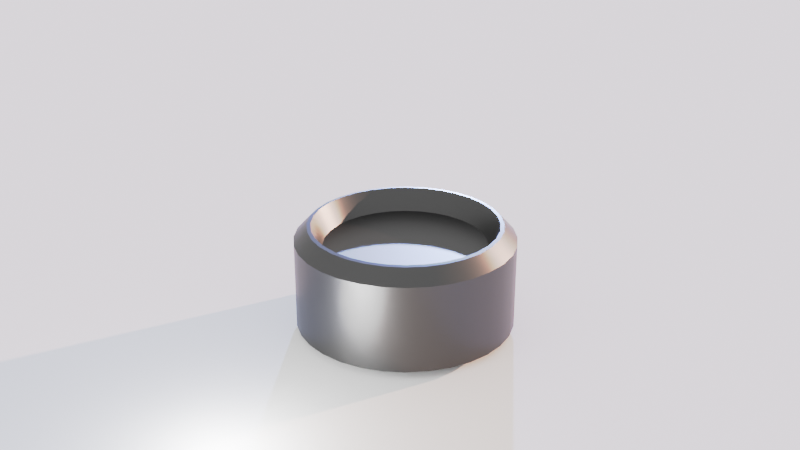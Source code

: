 # Source: chip_simple_cylinder.blend  (saved by Blender 3.3.6; exported with 4.5.12 LTS)
import bpy
from mathutils import Matrix  # noqa: F401  (used for matrix-valued properties, if any)

bpy.ops.wm.read_factory_settings(use_empty=True)
scene = bpy.context.scene
scene.name = 'Scene'

# ---- collections
col_collection = bpy.data.collections.new('Collection'); scene.collection.children.link(col_collection)

# ---- materials (node trees are filled in below, after node groups)
mat_metal = bpy.data.materials.new('Metal')
mat_metal.use_transparent_shadow = False

# ---- node groups
ng_auto_smooth = bpy.data.node_groups.new('Auto Smooth', 'GeometryNodeTree')
_s = ng_auto_smooth.interface.new_socket(name='Geometry', in_out='OUTPUT', socket_type='NodeSocketGeometry')
_s = ng_auto_smooth.interface.new_socket(name='Geometry', in_out='INPUT', socket_type='NodeSocketGeometry')
_s = ng_auto_smooth.interface.new_socket(name='Angle', in_out='INPUT', socket_type='NodeSocketFloat')
_s.subtype = 'ANGLE'
_s.min_value = 0.0
_s.max_value = 3.142
ng_auto_smooth.is_modifier = True
_N = ng_auto_smooth.nodes; _L = ng_auto_smooth.links
n0 = _N.new('NodeGroupOutput'); n0.name = 'Group Output'; n0.location = (480, -100)
n1 = _N.new('NodeGroupInput'); n1.name = 'Group Input'; n1.location = (-420, -300)
n2 = _N.new('NodeGroupInput'); n2.name = 'Group Input.001'; n2.location = (-60, -100)
n3 = _N.new('GeometryNodeSetShadeSmooth'); n3.name = 'Set Shade Smooth'; n3.location = (120, -100)
n3.domain = 'EDGE'
n4 = _N.new('GeometryNodeSetShadeSmooth'); n4.name = 'Set Shade Smooth.001'; n4.location = (300, -100)
n5 = _N.new('GeometryNodeInputMeshEdgeAngle'); n5.name = 'Edge Angle'; n5.location = (-420, -220)
n6 = _N.new('GeometryNodeInputEdgeSmooth'); n6.name = 'Is Edge Smooth'; n6.location = (-60, -160)
n7 = _N.new('GeometryNodeInputShadeSmooth'); n7.name = 'Is Face Smooth'; n7.location = (-240, -340)
n8 = _N.new('FunctionNodeBooleanMath'); n8.name = 'Boolean Math'; n8.location = (-60, -220)
n9 = _N.new('FunctionNodeCompare'); n9.name = 'Compare'; n9.location = (-240, -180)
n9.operation = 'LESS_EQUAL'
_L.new(n5.outputs[0], n9.inputs[0])
_L.new(n4.outputs[0], n0.inputs[0])
_L.new(n1.outputs[1], n9.inputs[1])
_L.new(n9.outputs[0], n8.inputs[0])
_L.new(n7.outputs[0], n8.inputs[1])
_L.new(n2.outputs[0], n3.inputs[0])
_L.new(n6.outputs[0], n3.inputs[1])
_L.new(n3.outputs[0], n4.inputs[0])
_L.new(n8.outputs[0], n3.inputs[2])
n0.is_active_output = True

# ---- material node trees
mat_metal.use_nodes = True; mat_metal.node_tree.nodes.clear()
_N = mat_metal.node_tree.nodes; _L = mat_metal.node_tree.links
n0 = _N.new('ShaderNodeBsdfPrincipled'); n0.name = 'Principled BSDF'; n0.location = (10, 300)
n0.distribution = 'GGX'
n0.subsurface_method = 'RANDOM_WALK_SKIN'
n0.inputs[0].default_value = (0.1065, 0.1065, 0.1065, 1.0)
n0.inputs[1].default_value = 1.0
n0.inputs[2].default_value = 0.4
n0.inputs[3].default_value = 1.45
n0.inputs[27].default_value = (0.0, 0.0, 0.0, 1.0)
n0.inputs[28].default_value = 1.0
n1 = _N.new('ShaderNodeOutputMaterial'); n1.name = 'Material Output'; n1.location = (300, 300)
_L.new(n0.outputs[0], n1.inputs[0])
n1.is_active_output = True

# ---- world
world_world = bpy.data.worlds.new('World'); scene.world = world_world
world_world.use_nodes = True; world_world.node_tree.nodes.clear()
_N = world_world.node_tree.nodes; _L = world_world.node_tree.links
n0 = _N.new('ShaderNodeOutputWorld'); n0.name = 'World Output'; n0.location = (300, 300)
n1 = _N.new('ShaderNodeBackground'); n1.name = 'Background'; n1.location = (10, 300)
n1.inputs[0].default_value = (1.0, 1.0, 1.0, 1.0)
_L.new(n1.outputs[0], n0.inputs[0])
n0.is_active_output = True
world_world.color = (1.0, 1.0, 1.0)
world_world.use_sun_shadow = False
world_world.sun_shadow_jitter_overblur = 0.0

# ---- cameras
cam_camera_001 = bpy.data.cameras.new('Camera.001')

# ---- lights
light_orangesun = bpy.data.lights.new('OrangeSun', 'SUN')
light_orangesun.color = (1.0, 0.5821, 0.4429)
light_orangesun.transmission_factor = 0.0
light_orangesun.angle = 0.01745
light_orangesun.shadow_soft_size = 0.125
light_sun_001 = bpy.data.lights.new('Sun.001', 'SUN')
light_sun_001.color = (0.3459, 0.4728, 1.0)
light_sun_001.transmission_factor = 0.0
light_sun_001.angle = 0.01745
light_sun_001.shadow_soft_size = 0.125
light_point = bpy.data.lights.new('Point', 'POINT')
light_point.transmission_factor = 0.0
light_point.energy = 100.0
light_point.shadow_soft_size = 0.25
light_point.shadow_maximum_resolution = 0.006
light_point.use_absolute_resolution = True

# ---- meshes
me_cylinder_001 = bpy.data.meshes.new('Cylinder.001')
me_cylinder_001.from_pydata([(9.551e-10, 0.3414, 0.0), (7.871e-10, 0.3517, 0.4), (0.0666, 0.3348, 0.0), (0.06861, 0.3449, 0.4), (0.1306, 0.3154, 0.0), (0.1346, 0.3249, 0.4), (0.1897, 0.2839, 0.0), (0.1954, 0.2924, 0.4), (0.2414, 0.2414, 0.0), (0.2487, 0.2487, 0.4), (0.2839, 0.1897, 0.0), (0.2924, 0.1954, 0.4), (0.3154, 0.1306, 0.0), (0.3249, 0.1346, 0.4), (0.3348, 0.0666, 0.0), (0.3449, 0.06861, 0.4), (0.3414, -2.729e-10, 0.0), (0.3517, -2.249e-10, 0.4), (0.3348, -0.0666, 0.0), (0.3449, -0.06861, 0.4), (0.3154, -0.1306, 0.0), (0.3249, -0.1346, 0.4), (0.2839, -0.1897, 0.0), (0.2924, -0.1954, 0.4), (0.2414, -0.2414, 0.0), (0.2487, -0.2487, 0.4), (0.1897, -0.2839, 0.0), (0.1954, -0.2924, 0.4), (0.1306, -0.3154, 0.0), (0.1346, -0.3249, 0.4), (0.0666, -0.3348, 0.0), (0.06861, -0.3449, 0.4), (9.551e-10, -0.3414, 0.0), (7.871e-10, -0.3517, 0.4), (-0.0666, -0.3348, 0.0), (-0.06861, -0.3449, 0.4), (-0.1306, -0.3154, 0.0), (-0.1346, -0.3249, 0.4), (-0.1897, -0.2839, 0.0), (-0.1954, -0.2924, 0.4), (-0.2414, -0.2414, 0.0), (-0.2487, -0.2487, 0.4), (-0.2839, -0.1897, 0.0), (-0.2924, -0.1954, 0.4), (-0.3154, -0.1306, 0.0), (-0.3249, -0.1346, 0.4), (-0.3348, -0.0666, 0.0), (-0.3449, -0.06861, 0.4), (-0.3414, -2.729e-10, 0.0), (-0.3517, -2.249e-10, 0.4), (-0.3348, 0.0666, 0.0), (-0.3449, 0.06861, 0.4), (-0.3154, 0.1306, 0.0), (-0.3249, 0.1346, 0.4), (-0.2839, 0.1897, 0.0), (-0.2924, 0.1954, 0.4), (-0.2414, 0.2414, 0.0), (-0.2487, 0.2487, 0.4), (-0.1897, 0.2839, 0.0), (-0.1954, 0.2924, 0.4), (-0.1306, 0.3154, 0.0), (-0.1346, 0.3249, 0.4), (-0.0666, 0.3348, 0.0), (-0.06861, 0.3449, 0.4), (0.0, 0.4, 0.3492), (0.07804, 0.3923, 0.3492), (0.1531, 0.3696, 0.3492), (0.2222, 0.3326, 0.3492), (0.2828, 0.2828, 0.3492), (0.3326, 0.2222, 0.3492), (0.3696, 0.1531, 0.3492), (0.3923, 0.07804, 0.3492), (0.4, 0.0, 0.3492), (0.3923, -0.07804, 0.3492), (0.3696, -0.1531, 0.3492), (0.3326, -0.2222, 0.3492), (0.2828, -0.2828, 0.3492), (0.2222, -0.3326, 0.3492), (0.1531, -0.3696, 0.3492), (0.07804, -0.3923, 0.3492), (0.0, -0.4, 0.3492), (-0.07804, -0.3923, 0.3492), (-0.1531, -0.3696, 0.3492), (-0.2222, -0.3326, 0.3492), (-0.2828, -0.2828, 0.3492), (-0.3326, -0.2222, 0.3492), (-0.3696, -0.1531, 0.3492), (-0.3923, -0.07804, 0.3492), (-0.4, 0.0, 0.3492), (-0.3923, 0.07804, 0.3492), (-0.3696, 0.1531, 0.3492), (-0.3326, 0.2222, 0.3492), (-0.2828, 0.2828, 0.3492), (-0.2222, 0.3326, 0.3492), (-0.1531, 0.3696, 0.3492), (-0.07804, 0.3923, 0.3492), (0.05795, 0.2913, 0.3222), (5.286e-10, 0.297, 0.3222), (0.1137, 0.2744, 0.3222), (0.165, 0.247, 0.3222), (0.21, 0.21, 0.3222), (0.247, 0.165, 0.3222), (0.2744, 0.1137, 0.3222), (0.2913, 0.05795, 0.3222), (0.297, 6.787e-10, 0.3222), (0.2913, -0.05795, 0.3222), (0.2744, -0.1137, 0.3222), (0.247, -0.165, 0.3222), (0.21, -0.21, 0.3222), (0.165, -0.247, 0.3222), (0.1137, -0.2744, 0.3222), (0.05795, -0.2913, 0.3222), (5.286e-10, -0.297, 0.3222), (-0.05795, -0.2913, 0.3222), (-0.1137, -0.2744, 0.3222), (-0.165, -0.247, 0.3222), (-0.21, -0.21, 0.3222), (-0.247, -0.165, 0.3222), (-0.2744, -0.1137, 0.3222), (-0.2913, -0.05795, 0.3222), (-0.297, 6.787e-10, 0.3222), (-0.2913, 0.05795, 0.3222), (-0.2744, 0.1137, 0.3222), (-0.247, 0.165, 0.3222), (-0.21, 0.21, 0.3222), (-0.165, 0.247, 0.3222), (-0.1137, 0.2744, 0.3222), (-0.05795, 0.2913, 0.3222), (0.07804, 0.3923, 0.03124), (0.1531, 0.3696, 0.03124), (0.2222, 0.3326, 0.03124), (0.2828, 0.2828, 0.03124), (0.3326, 0.2222, 0.03124), (0.3696, 0.1531, 0.03124), (0.3923, 0.07804, 0.03124), (0.4, 0.0, 0.03124), (0.3923, -0.07804, 0.03124), (0.3696, -0.1531, 0.03124), (0.3326, -0.2222, 0.03124), (0.2828, -0.2828, 0.03124), (0.2222, -0.3326, 0.03124), (0.1531, -0.3696, 0.03124), (0.07804, -0.3923, 0.03124), (0.0, -0.4, 0.03124), (-0.07804, -0.3923, 0.03124), (-0.1531, -0.3696, 0.03124), (-0.2222, -0.3326, 0.03124), (-0.2828, -0.2828, 0.03124), (-0.3326, -0.2222, 0.03124), (-0.3696, -0.1531, 0.03124), (-0.3923, -0.07804, 0.03124), (-0.4, 0.0, 0.03124), (-0.3923, 0.07804, 0.03124), (-0.3696, 0.1531, 0.03124), (-0.3326, 0.2222, 0.03124), (-0.2828, 0.2828, 0.03124), (-0.2222, 0.3326, 0.03124), (-0.1531, 0.3696, 0.03124), (-0.07804, 0.3923, 0.03124), (0.0, 0.4, 0.03124), (0.3376, 8.125e-12, 0.4019), (0.3311, -0.06586, 0.4019), (-0.06586, -0.3311, 0.4019), (-0.1292, -0.3119, 0.4019), (-0.3119, 0.1292, 0.4019), (-0.2807, 0.1876, 0.4019), (0.2387, 0.2387, 0.4019), (0.2807, 0.1876, 0.4019), (0.1876, -0.2807, 0.4019), (0.1292, -0.3119, 0.4019), (-0.3119, -0.1292, 0.4019), (-0.3311, -0.06586, 0.4019), (7.204e-10, 0.3376, 0.4019), (0.06586, 0.3311, 0.4019), (-0.06586, 0.3311, 0.4019), (0.3119, -0.1292, 0.4019), (-0.1876, -0.2807, 0.4019), (-0.2387, 0.2387, 0.4019), (0.3119, 0.1292, 0.4019), (0.06586, -0.3311, 0.4019), (-0.3376, 8.125e-12, 0.4019), (0.1292, 0.3119, 0.4019), (0.2807, -0.1876, 0.4019), (-0.2387, -0.2387, 0.4019), (-0.1876, 0.2807, 0.4019), (0.3311, 0.06586, 0.4019), (7.204e-10, -0.3376, 0.4019), (-0.3311, 0.06586, 0.4019), (0.1876, 0.2807, 0.4019), (0.2387, -0.2387, 0.4019), (-0.2807, -0.1876, 0.4019), (-0.1292, 0.3119, 0.4019)], [], [(64, 1, 3, 65), (65, 3, 5, 66), (66, 5, 7, 67), (67, 7, 9, 68), (68, 9, 11, 69), (69, 11, 13, 70), (70, 13, 15, 71), (71, 15, 17, 72), (72, 17, 19, 73), (73, 19, 21, 74), (74, 21, 23, 75), (75, 23, 25, 76), (76, 25, 27, 77), (77, 27, 29, 78), (78, 29, 31, 79), (79, 31, 33, 80), (80, 33, 35, 81), (81, 35, 37, 82), (82, 37, 39, 83), (83, 39, 41, 84), (84, 41, 43, 85), (85, 43, 45, 86), (86, 45, 47, 87), (87, 47, 49, 88), (88, 49, 51, 89), (89, 51, 53, 90), (90, 53, 55, 91), (91, 55, 57, 92), (92, 57, 59, 93), (93, 59, 61, 94), (161, 160, 104, 105), (94, 61, 63, 95), (95, 63, 1, 64), (0, 2, 4, 6, 8, 10, 12, 14, 16, 18, 20, 22, 24, 26, 28, 30, 32, 34, 36, 38, 40, 42, 44, 46, 48, 50, 52, 54, 56, 58, 60, 62), (158, 95, 64, 159), (157, 94, 95, 158), (156, 93, 94, 157), (155, 92, 93, 156), (154, 91, 92, 155), (153, 90, 91, 154), (152, 89, 90, 153), (151, 88, 89, 152), (150, 87, 88, 151), (149, 86, 87, 150), (148, 85, 86, 149), (147, 84, 85, 148), (146, 83, 84, 147), (145, 82, 83, 146), (144, 81, 82, 145), (143, 80, 81, 144), (142, 79, 80, 143), (141, 78, 79, 142), (140, 77, 78, 141), (139, 76, 77, 140), (138, 75, 76, 139), (137, 74, 75, 138), (136, 73, 74, 137), (135, 72, 73, 136), (134, 71, 72, 135), (133, 70, 71, 134), (132, 69, 70, 133), (131, 68, 69, 132), (130, 67, 68, 131), (129, 66, 67, 130), (128, 65, 66, 129), (159, 64, 65, 128), (96, 97, 127, 126, 125, 124, 123, 122, 121, 120, 119, 118, 117, 116, 115, 114, 113, 112, 111, 110, 109, 108, 107, 106, 105, 104, 103, 102, 101, 100, 99, 98), (163, 162, 113, 114), (165, 164, 122, 123), (167, 166, 100, 101), (169, 168, 109, 110), (171, 170, 118, 119), (173, 172, 97, 96), (172, 174, 127, 97), (175, 161, 105, 106), (176, 163, 114, 115), (177, 165, 123, 124), (178, 167, 101, 102), (179, 169, 110, 111), (180, 171, 119, 120), (181, 173, 96, 98), (182, 175, 106, 107), (183, 176, 115, 116), (184, 177, 124, 125), (185, 178, 102, 103), (186, 179, 111, 112), (187, 180, 120, 121), (188, 181, 98, 99), (189, 182, 107, 108), (190, 183, 116, 117), (191, 184, 125, 126), (160, 185, 103, 104), (162, 186, 112, 113), (164, 187, 121, 122), (166, 188, 99, 100), (168, 189, 108, 109), (170, 190, 117, 118), (174, 191, 126, 127), (0, 159, 128, 2), (2, 128, 129, 4), (4, 129, 130, 6), (6, 130, 131, 8), (8, 131, 132, 10), (10, 132, 133, 12), (12, 133, 134, 14), (14, 134, 135, 16), (16, 135, 136, 18), (18, 136, 137, 20), (20, 137, 138, 22), (22, 138, 139, 24), (24, 139, 140, 26), (26, 140, 141, 28), (28, 141, 142, 30), (30, 142, 143, 32), (32, 143, 144, 34), (34, 144, 145, 36), (36, 145, 146, 38), (38, 146, 147, 40), (40, 147, 148, 42), (42, 148, 149, 44), (44, 149, 150, 46), (46, 150, 151, 48), (48, 151, 152, 50), (50, 152, 153, 52), (52, 153, 154, 54), (54, 154, 155, 56), (56, 155, 156, 58), (58, 156, 157, 60), (60, 157, 158, 62), (62, 158, 159, 0), (63, 61, 191, 174), (45, 43, 190, 170), (27, 25, 189, 168), (9, 7, 188, 166), (53, 51, 187, 164), (35, 33, 186, 162), (17, 15, 185, 160), (61, 59, 184, 191), (43, 41, 183, 190), (25, 23, 182, 189), (7, 5, 181, 188), (51, 49, 180, 187), (33, 31, 179, 186), (15, 13, 178, 185), (59, 57, 177, 184), (41, 39, 176, 183), (23, 21, 175, 182), (5, 3, 173, 181), (49, 47, 171, 180), (31, 29, 169, 179), (13, 11, 167, 178), (57, 55, 165, 177), (39, 37, 163, 176), (21, 19, 161, 175), (1, 63, 174, 172), (3, 1, 172, 173), (47, 45, 170, 171), (29, 27, 168, 169), (11, 9, 166, 167), (55, 53, 164, 165), (37, 35, 162, 163), (19, 17, 160, 161)])
me_cylinder_001.polygons.foreach_set('use_smooth', [True] * 162)
_uv = me_cylinder_001.uv_layers.new(name='UVMap')
_uv.uv.foreach_set('vector', [1.0, 0.9365, 1.0, 1.0, 0.9688, 1.0, 0.9688, 0.9365, 0.9688, 0.9365, 0.9688, 1.0, 0.9375, 1.0, 0.9375, 0.9365, 0.9375, 0.9365, 0.9375, 1.0, 0.9062, 1.0, 0.9062, 0.9365, 0.9062, 0.9365, 0.9062, 1.0, 0.875, 1.0, 0.875, 0.9365, 0.875, 0.9365, 0.875, 1.0, 0.8438, 1.0, 0.8438, 0.9365, 0.8438, 0.9365, 0.8438, 1.0, 0.8125, 1.0, 0.8125, 0.9365, 0.8125, 0.9365, 0.8125, 1.0, 0.7812, 1.0, 0.7812, 0.9365, 0.7812, 0.9365, 0.7812, 1.0, 0.75, 1.0, 0.75, 0.9365, 0.75, 0.9365, 0.75, 1.0, 0.7188, 1.0, 0.7188, 0.9365, 0.7188, 0.9365, 0.7188, 1.0, 0.6875, 1.0, 0.6875, 0.9365, 0.6875, 0.9365, 0.6875, 1.0, 0.6562, 1.0, 0.6562, 0.9365, 0.6562, 0.9365, 0.6562, 1.0, 0.625, 1.0, 0.625, 0.9365, 0.625, 0.9365, 0.625, 1.0, 0.5938, 1.0, 0.5938, 0.9365, 0.5938, 0.9365, 0.5938, 1.0, 0.5625, 1.0, 0.5625, 0.9365, 0.5625, 0.9365, 0.5625, 1.0, 0.5312, 1.0, 0.5312, 0.9365, 0.5312, 0.9365, 0.5312, 1.0, 0.5, 1.0, 0.5, 0.9365, 0.5, 0.9365, 0.5, 1.0, 0.4688, 1.0, 0.4688, 0.9365, 0.4688, 0.9365, 0.4688, 1.0, 0.4375, 1.0, 0.4375, 0.9365, 0.4375, 0.9365, 0.4375, 1.0, 0.4062, 1.0, 0.4062, 0.9365, 0.4062, 0.9365, 0.4062, 1.0, 0.375, 1.0, 0.375, 0.9365, 0.375, 0.9365, 0.375, 1.0, 0.3438, 1.0, 0.3438, 0.9365, 0.3438, 0.9365, 0.3438, 1.0, 0.3125, 1.0, 0.3125, 0.9365, 0.3125, 0.9365, 0.3125, 1.0, 0.2812, 1.0, 0.2812, 0.9365, 0.2812, 0.9365, 0.2812, 1.0, 0.25, 1.0, 0.25, 0.9365, 0.25, 0.9365, 0.25, 1.0, 0.2188, 1.0, 0.2188, 0.9365, 0.2188, 0.9365, 0.2188, 1.0, 0.1875, 1.0, 0.1875, 0.9365, 0.1875, 0.9365, 0.1875, 1.0, 0.1562, 1.0, 0.1562, 0.9365, 0.1562, 0.9365, 0.1562, 1.0, 0.125, 1.0, 0.125, 0.9365, 0.125, 0.9365, 0.125, 1.0, 0.09375, 1.0, 0.09375, 0.9365, 0.09375, 0.9365, 0.09375, 1.0, 0.0625, 1.0, 0.0625, 0.9365, 0.7188, 1.0, 0.75, 1.0, 0.75, 1.0, 0.7188, 1.0, 0.0625, 0.9365, 0.0625, 1.0, 0.03125, 1.0, 0.03125, 0.9365, 0.03125, 0.9365, 0.03125, 1.0, 0.0, 1.0, 0.0, 0.9365, 0.75, 0.49, 0.7968, 0.4854, 0.8418, 0.4717, 0.8833, 0.4496, 0.9197, 0.4197, 0.9496, 0.3833, 0.9717, 0.3418, 0.9854, 0.2968, 0.99, 0.25, 0.9854, 0.2032, 0.9717, 0.1582, 0.9496, 0.1167, 0.9197, 0.08029, 0.8833, 0.05045, 0.8418, 0.02827, 0.7968, 0.01461, 0.75, 0.01, 0.7032, 0.01461, 0.6582, 0.02827, 0.6167, 0.05045, 0.5803, 0.08029, 0.5504, 0.1167, 0.5283, 0.1582, 0.5146, 0.2032, 0.51, 0.25, 0.5146, 0.2968, 0.5283, 0.3418, 0.5504, 0.3833, 0.5803, 0.4197, 0.6167, 0.4496, 0.6582, 0.4717, 0.7032, 0.4854, 0.03125, 0.539, 0.03125, 0.9365, 0.0, 0.9365, 0.0, 0.539, 0.0625, 0.539, 0.0625, 0.9365, 0.03125, 0.9365, 0.03125, 0.539, 0.09375, 0.539, 0.09375, 0.9365, 0.0625, 0.9365, 0.0625, 0.539, 0.125, 0.539, 0.125, 0.9365, 0.09375, 0.9365, 0.09375, 0.539, 0.1562, 0.539, 0.1562, 0.9365, 0.125, 0.9365, 0.125, 0.539, 0.1875, 0.539, 0.1875, 0.9365, 0.1562, 0.9365, 0.1562, 0.539, 0.2188, 0.539, 0.2188, 0.9365, 0.1875, 0.9365, 0.1875, 0.539, 0.25, 0.539, 0.25, 0.9365, 0.2188, 0.9365, 0.2188, 0.539, 0.2812, 0.539, 0.2812, 0.9365, 0.25, 0.9365, 0.25, 0.539, 0.3125, 0.539, 0.3125, 0.9365, 0.2812, 0.9365, 0.2812, 0.539, 0.3438, 0.539, 0.3438, 0.9365, 0.3125, 0.9365, 0.3125, 0.539, 0.375, 0.539, 0.375, 0.9365, 0.3438, 0.9365, 0.3438, 0.539, 0.4062, 0.539, 0.4062, 0.9365, 0.375, 0.9365, 0.375, 0.539, 0.4375, 0.539, 0.4375, 0.9365, 0.4062, 0.9365, 0.4062, 0.539, 0.4688, 0.539, 0.4688, 0.9365, 0.4375, 0.9365, 0.4375, 0.539, 0.5, 0.539, 0.5, 0.9365, 0.4688, 0.9365, 0.4688, 0.539, 0.5312, 0.539, 0.5312, 0.9365, 0.5, 0.9365, 0.5, 0.539, 0.5625, 0.539, 0.5625, 0.9365, 0.5312, 0.9365, 0.5312, 0.539, 0.5938, 0.539, 0.5938, 0.9365, 0.5625, 0.9365, 0.5625, 0.539, 0.625, 0.539, 0.625, 0.9365, 0.5938, 0.9365, 0.5938, 0.539, 0.6562, 0.539, 0.6562, 0.9365, 0.625, 0.9365, 0.625, 0.539, 0.6875, 0.539, 0.6875, 0.9365, 0.6562, 0.9365, 0.6562, 0.539, 0.7188, 0.539, 0.7188, 0.9365, 0.6875, 0.9365, 0.6875, 0.539, 0.75, 0.539, 0.75, 0.9365, 0.7188, 0.9365, 0.7188, 0.539, 0.7812, 0.539, 0.7812, 0.9365, 0.75, 0.9365, 0.75, 0.539, 0.8125, 0.539, 0.8125, 0.9365, 0.7812, 0.9365, 0.7812, 0.539, 0.8438, 0.539, 0.8438, 0.9365, 0.8125, 0.9365, 0.8125, 0.539, 0.875, 0.539, 0.875, 0.9365, 0.8438, 0.9365, 0.8438, 0.539, 0.9062, 0.539, 0.9062, 0.9365, 0.875, 0.9365, 0.875, 0.539, 0.9375, 0.539, 0.9375, 0.9365, 0.9062, 0.9365, 0.9062, 0.539, 0.9688, 0.539, 0.9688, 0.9365, 0.9375, 0.9365, 0.9375, 0.539, 1.0, 0.539, 1.0, 0.9365, 0.9688, 0.9365, 0.9688, 0.539, 0.2968, 0.4854, 0.25, 0.49, 0.2032, 0.4854, 0.1582, 0.4717, 0.1167, 0.4496, 0.08029, 0.4197, 0.05045, 0.3833, 0.02827, 0.3418, 0.01461, 0.2968, 0.01, 0.25, 0.01461, 0.2032, 0.02827, 0.1582, 0.05045, 0.1167, 0.08029, 0.08029, 0.1167, 0.05045, 0.1582, 0.02827, 0.2032, 0.01461, 0.25, 0.01, 0.2968, 0.01461, 0.3418, 0.02827, 0.3833, 0.05045, 0.4197, 0.08029, 0.4496, 0.1167, 0.4717, 0.1582, 0.4854, 0.2032, 0.49, 0.25, 0.4854, 0.2968, 0.4717, 0.3418, 0.4496, 0.3833, 0.4197, 0.4197, 0.3833, 0.4496, 0.3418, 0.4717, 0.4375, 1.0, 0.4688, 1.0, 0.4688, 1.0, 0.4375, 1.0, 0.1563, 1.0, 0.1875, 1.0, 0.1875, 1.0, 0.1562, 1.0, 0.8438, 1.0, 0.875, 1.0, 0.875, 1.0, 0.8438, 1.0, 0.5625, 1.0, 0.5938, 1.0, 0.5938, 1.0, 0.5625, 1.0, 0.2812, 1.0, 0.3125, 1.0, 0.3125, 1.0, 0.2812, 1.0, 0.9688, 1.0, 1.0, 1.0, 1.0, 1.0, 0.9688, 1.0, 0.0, 1.0, 0.03125, 1.0, 0.03125, 1.0, 0.0, 1.0, 0.6875, 1.0, 0.7188, 1.0, 0.7188, 1.0, 0.6875, 1.0, 0.4062, 1.0, 0.4375, 1.0, 0.4375, 1.0, 0.4062, 1.0, 0.125, 1.0, 0.1563, 1.0, 0.1562, 1.0, 0.125, 1.0, 0.8125, 1.0, 0.8438, 1.0, 0.8438, 1.0, 0.8125, 1.0, 0.5312, 1.0, 0.5625, 1.0, 0.5625, 1.0, 0.5312, 1.0, 0.25, 1.0, 0.2812, 1.0, 0.2812, 1.0, 0.25, 1.0, 0.9375, 1.0, 0.9688, 1.0, 0.9688, 1.0, 0.9375, 1.0, 0.6562, 1.0, 0.6875, 1.0, 0.6875, 1.0, 0.6562, 1.0, 0.375, 1.0, 0.4062, 1.0, 0.4062, 1.0, 0.375, 1.0, 0.09375, 1.0, 0.125, 1.0, 0.125, 1.0, 0.09375, 1.0, 0.7812, 1.0, 0.8125, 1.0, 0.8125, 1.0, 0.7812, 1.0, 0.5, 1.0, 0.5312, 1.0, 0.5312, 1.0, 0.5, 1.0, 0.2188, 1.0, 0.25, 1.0, 0.25, 1.0, 0.2188, 1.0, 0.9062, 1.0, 0.9375, 1.0, 0.9375, 1.0, 0.9062, 1.0, 0.625, 1.0, 0.6562, 1.0, 0.6562, 1.0, 0.625, 1.0, 0.3437, 1.0, 0.375, 1.0, 0.375, 1.0, 0.3438, 1.0, 0.0625, 1.0, 0.09375, 1.0, 0.09375, 1.0, 0.0625, 1.0, 0.75, 1.0, 0.7812, 1.0, 0.7812, 1.0, 0.75, 1.0, 0.4688, 1.0, 0.5, 1.0, 0.5, 1.0, 0.4688, 1.0, 0.1875, 1.0, 0.2188, 1.0, 0.2188, 1.0, 0.1875, 1.0, 0.875, 1.0, 0.9062, 1.0, 0.9062, 1.0, 0.875, 1.0, 0.5938, 1.0, 0.625, 1.0, 0.625, 1.0, 0.5938, 1.0, 0.3125, 1.0, 0.3437, 1.0, 0.3438, 1.0, 0.3125, 1.0, 0.03125, 1.0, 0.0625, 1.0, 0.0625, 1.0, 0.03125, 1.0, 1.0, 0.5, 1.0, 0.539, 0.9688, 0.539, 0.9688, 0.5, 0.9688, 0.5, 0.9688, 0.539, 0.9375, 0.539, 0.9375, 0.5, 0.9375, 0.5, 0.9375, 0.539, 0.9062, 0.539, 0.9062, 0.5, 0.9062, 0.5, 0.9062, 0.539, 0.875, 0.539, 0.875, 0.5, 0.875, 0.5, 0.875, 0.539, 0.8438, 0.539, 0.8438, 0.5, 0.8438, 0.5, 0.8438, 0.539, 0.8125, 0.539, 0.8125, 0.5, 0.8125, 0.5, 0.8125, 0.539, 0.7812, 0.539, 0.7812, 0.5, 0.7812, 0.5, 0.7812, 0.539, 0.75, 0.539, 0.75, 0.5, 0.75, 0.5, 0.75, 0.539, 0.7188, 0.539, 0.7188, 0.5, 0.7188, 0.5, 0.7188, 0.539, 0.6875, 0.539, 0.6875, 0.5, 0.6875, 0.5, 0.6875, 0.539, 0.6562, 0.539, 0.6562, 0.5, 0.6562, 0.5, 0.6562, 0.539, 0.625, 0.539, 0.625, 0.5, 0.625, 0.5, 0.625, 0.539, 0.5938, 0.539, 0.5938, 0.5, 0.5938, 0.5, 0.5938, 0.539, 0.5625, 0.539, 0.5625, 0.5, 0.5625, 0.5, 0.5625, 0.539, 0.5312, 0.539, 0.5312, 0.5, 0.5312, 0.5, 0.5312, 0.539, 0.5, 0.539, 0.5, 0.5, 0.5, 0.5, 0.5, 0.539, 0.4688, 0.539, 0.4688, 0.5, 0.4688, 0.5, 0.4688, 0.539, 0.4375, 0.539, 0.4375, 0.5, 0.4375, 0.5, 0.4375, 0.539, 0.4062, 0.539, 0.4062, 0.5, 0.4062, 0.5, 0.4062, 0.539, 0.375, 0.539, 0.375, 0.5, 0.375, 0.5, 0.375, 0.539, 0.3438, 0.539, 0.3438, 0.5, 0.3438, 0.5, 0.3438, 0.539, 0.3125, 0.539, 0.3125, 0.5, 0.3125, 0.5, 0.3125, 0.539, 0.2812, 0.539, 0.2812, 0.5, 0.2812, 0.5, 0.2812, 0.539, 0.25, 0.539, 0.25, 0.5, 0.25, 0.5, 0.25, 0.539, 0.2188, 0.539, 0.2188, 0.5, 0.2188, 0.5, 0.2188, 0.539, 0.1875, 0.539, 0.1875, 0.5, 0.1875, 0.5, 0.1875, 0.539, 0.1562, 0.539, 0.1562, 0.5, 0.1562, 0.5, 0.1562, 0.539, 0.125, 0.539, 0.125, 0.5, 0.125, 0.5, 0.125, 0.539, 0.09375, 0.539, 0.09375, 0.5, 0.09375, 0.5, 0.09375, 0.539, 0.0625, 0.539, 0.0625, 0.5, 0.0625, 0.5, 0.0625, 0.539, 0.03125, 0.539, 0.03125, 0.5, 0.03125, 0.5, 0.03125, 0.539, 0.0, 0.539, 0.0, 0.5, 0.03125, 1.0, 0.0625, 1.0, 0.0625, 1.0, 0.03125, 1.0, 0.3125, 1.0, 0.3438, 1.0, 0.3437, 1.0, 0.3125, 1.0, 0.5938, 1.0, 0.625, 1.0, 0.625, 1.0, 0.5938, 1.0, 0.875, 1.0, 0.9062, 1.0, 0.9062, 1.0, 0.875, 1.0, 0.1875, 1.0, 0.2188, 1.0, 0.2188, 1.0, 0.1875, 1.0, 0.4688, 1.0, 0.5, 1.0, 0.5, 1.0, 0.4688, 1.0, 0.75, 1.0, 0.7812, 1.0, 0.7812, 1.0, 0.75, 1.0, 0.0625, 1.0, 0.09375, 1.0, 0.09375, 1.0, 0.0625, 1.0, 0.3438, 1.0, 0.375, 1.0, 0.375, 1.0, 0.3437, 1.0, 0.625, 1.0, 0.6562, 1.0, 0.6562, 1.0, 0.625, 1.0, 0.9062, 1.0, 0.9375, 1.0, 0.9375, 1.0, 0.9062, 1.0, 0.2188, 1.0, 0.25, 1.0, 0.25, 1.0, 0.2188, 1.0, 0.5, 1.0, 0.5312, 1.0, 0.5312, 1.0, 0.5, 1.0, 0.7812, 1.0, 0.8125, 1.0, 0.8125, 1.0, 0.7812, 1.0, 0.09375, 1.0, 0.125, 1.0, 0.125, 1.0, 0.09375, 1.0, 0.375, 1.0, 0.4062, 1.0, 0.4062, 1.0, 0.375, 1.0, 0.6562, 1.0, 0.6875, 1.0, 0.6875, 1.0, 0.6562, 1.0, 0.9375, 1.0, 0.9688, 1.0, 0.9688, 1.0, 0.9375, 1.0, 0.25, 1.0, 0.2812, 1.0, 0.2812, 1.0, 0.25, 1.0, 0.5312, 1.0, 0.5625, 1.0, 0.5625, 1.0, 0.5312, 1.0, 0.8125, 1.0, 0.8438, 1.0, 0.8438, 1.0, 0.8125, 1.0, 0.125, 1.0, 0.1562, 1.0, 0.1563, 1.0, 0.125, 1.0, 0.4062, 1.0, 0.4375, 1.0, 0.4375, 1.0, 0.4062, 1.0, 0.6875, 1.0, 0.7188, 1.0, 0.7188, 1.0, 0.6875, 1.0, 0.0, 1.0, 0.03125, 1.0, 0.03125, 1.0, 0.0, 1.0, 0.9688, 1.0, 1.0, 1.0, 1.0, 1.0, 0.9688, 1.0, 0.2812, 1.0, 0.3125, 1.0, 0.3125, 1.0, 0.2812, 1.0, 0.5625, 1.0, 0.5938, 1.0, 0.5938, 1.0, 0.5625, 1.0, 0.8438, 1.0, 0.875, 1.0, 0.875, 1.0, 0.8438, 1.0, 0.1562, 1.0, 0.1875, 1.0, 0.1875, 1.0, 0.1563, 1.0, 0.4375, 1.0, 0.4688, 1.0, 0.4688, 1.0, 0.4375, 1.0, 0.7188, 1.0, 0.75, 1.0, 0.75, 1.0, 0.7188, 1.0])
me_cylinder_001.materials.append(mat_metal)
me_cylinder_001.update()
me_plane = bpy.data.meshes.new('Plane')
me_plane.from_pydata([(-25.0, -25.0, 0.0), (25.0, -25.0, 0.0), (-25.0, 25.0, 0.0), (25.0, 25.0, 0.0)], [], [(0, 1, 3, 2)])
_uv = me_plane.uv_layers.new(name='UVMap')
_uv.uv.foreach_set('vector', [0.0, 0.0, 1.0, 0.0, 1.0, 1.0, 0.0, 1.0])
me_plane.update()

# ---- objects
ob_cylinder = bpy.data.objects.new('Cylinder', me_cylinder_001)
ob_orangesun = bpy.data.objects.new('OrangeSun', light_orangesun)
ob_bluesun = bpy.data.objects.new('BlueSun', light_sun_001)
ob_pointlight = bpy.data.objects.new('PointLight', light_point)
ob_camera = bpy.data.objects.new('Camera', cam_camera_001)
ob_plane = bpy.data.objects.new('Plane', me_plane)

# ---- transforms, parenting, visibility, modifiers, constraints
ob_cylinder.location = (0.0, 0.0, 0.0)
_m = ob_cylinder.modifiers.new('Auto Smooth', 'NODES')
_m.node_group = ng_auto_smooth
_gi = [s.identifier for s in ng_auto_smooth.interface.items_tree if s.item_type == 'SOCKET' and s.in_out == 'INPUT']
_m[_gi[1]] = 0.5236  # 'Angle'
ob_orangesun.location = (2.0, -3.0, 2.0)
ob_orangesun.rotation_euler = (1.326, 0.384, 0.9774)
ob_bluesun.location = (2.0, 3.0, 2.0)
ob_bluesun.rotation_euler = (-1.326, 0.384, -0.9774)
ob_pointlight.location = (-1.0, 0.0, 0.0)
ob_camera.location = (-3.0, -2.0, 2.0)
ob_camera.rotation_euler = (1.152, 0.0, -0.9774)
ob_plane.location = (0.0, 0.0, 0.0)

# ---- collection membership
scene.collection.objects.link(ob_cylinder)
col_collection.objects.link(ob_orangesun)
col_collection.objects.link(ob_bluesun)
col_collection.objects.link(ob_pointlight)
col_collection.objects.link(ob_camera)
col_collection.objects.link(ob_plane)

# ---- scene / render settings (as saved in the file)
scene.camera = ob_camera
scene.frame_start = 1; scene.frame_end = 250; scene.frame_set(0)
scene.render.engine = 'BLENDER_EEVEE_NEXT'
scene.cycles.sampling_pattern = 'TABULATED_SOBOL'
scene.cycles.use_light_tree = False
scene.eevee.taa_samples = 128
scene.eevee.taa_render_samples = 128
scene.eevee.use_gtao = True
scene.eevee.use_raytracing = True
scene.view_settings.view_transform = 'Filmic'
scene.view_settings.use_curve_mapping = True
scene.view_settings.curve_mapping.use_clip = True
scene.view_settings.curve_mapping.clip_max_x = 1.0
scene.view_settings.curve_mapping.clip_max_y = 1.0
scene.view_settings.curve_mapping.extend = 'EXTRAPOLATED'
scene.view_settings.curve_mapping.white_level = (1.0, 1.0, 1.0)
_c = scene.view_settings.curve_mapping.curves[0]
while len(_c.points) > 2: _c.points.remove(_c.points[-1])
_c.points[0].location = (0.0, 0.0); _c.points[0].handle_type = 'AUTO'
_c.points[1].location = (1.0, 1.0); _c.points[1].handle_type = 'AUTO'
_c = scene.view_settings.curve_mapping.curves[1]
while len(_c.points) > 2: _c.points.remove(_c.points[-1])
_c.points[0].location = (0.0, 0.0); _c.points[0].handle_type = 'AUTO'
_c.points[1].location = (1.0, 1.0); _c.points[1].handle_type = 'AUTO'
_c = scene.view_settings.curve_mapping.curves[2]
while len(_c.points) > 2: _c.points.remove(_c.points[-1])
_c.points[0].location = (0.0, 0.0); _c.points[0].handle_type = 'AUTO'
_c.points[1].location = (1.0, 1.0); _c.points[1].handle_type = 'AUTO'
_c = scene.view_settings.curve_mapping.curves[3]
while len(_c.points) > 2: _c.points.remove(_c.points[-1])
_c.points[0].location = (0.0, 0.0); _c.points[0].handle_type = 'AUTO'
_c.points[1].location = (0.30292, 0.2625); _c.points[1].handle_type = 'AUTO'
_p = _c.points.new(0.65693, 0.75625); _p.handle_type = 'AUTO'
_p = _c.points.new(1.0, 1.0); _p.handle_type = 'AUTO'
scene.view_settings.curve_mapping.update()
bpy.context.view_layer.update()
